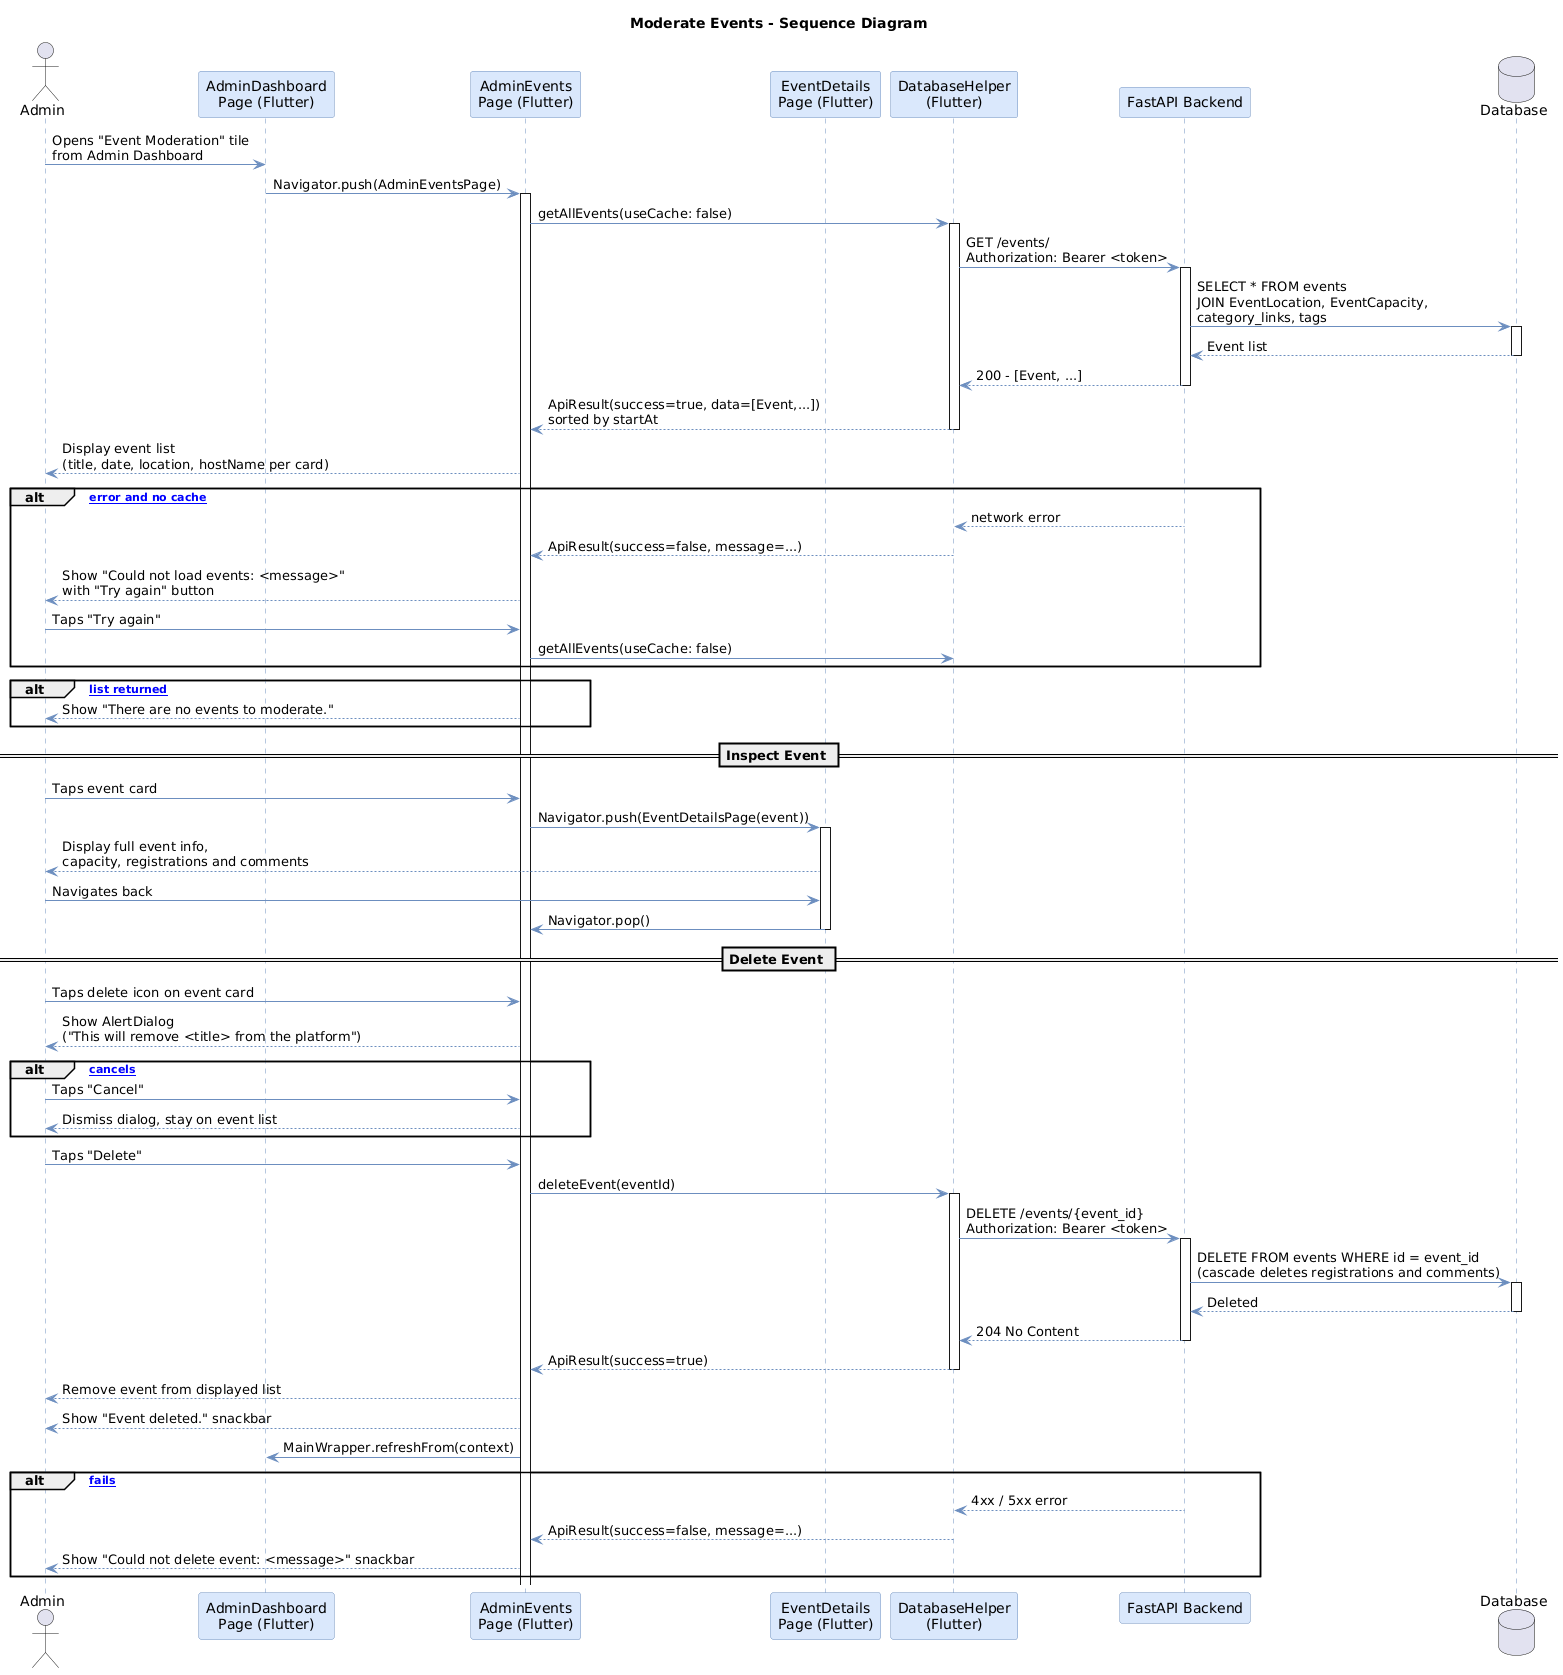

The diagram above was rendered by PlantUML. Its source (embedded in the PNG):
@startuml
title Moderate Events - Sequence Diagram

skinparam sequence {
    ParticipantBackgroundColor #dae8fc
    ParticipantBorderColor #6c8ebf
    ArrowColor #6c8ebf
    LifeLineBorderColor #6c8ebf
    BoxBackgroundColor #f0f6ff
    BoxBorderColor #6c8ebf
}
skinparam shadowing false

actor Admin as admin
participant "AdminDashboard\nPage (Flutter)" as dashboard
participant "AdminEvents\nPage (Flutter)" as page
participant "EventDetails\nPage (Flutter)" as details
participant "DatabaseHelper\n(Flutter)" as db
participant "FastAPI Backend" as api
database "Database" as database

admin -> dashboard : Opens "Event Moderation" tile\nfrom Admin Dashboard
dashboard -> page : Navigator.push(AdminEventsPage)
activate page

page -> db : getAllEvents(useCache: false)
activate db
db -> api : GET /events/\nAuthorization: Bearer <token>
activate api
api -> database : SELECT * FROM events\nJOIN EventLocation, EventCapacity,\ncategory_links, tags
activate database
database --> api : Event list
deactivate database
api --> db : 200 - [Event, ...]
deactivate api
db --> page : ApiResult(success=true, data=[Event,...])\nsorted by startAt
deactivate db

page --> admin : Display event list\n(title, date, location, hostName per card)

alt [Network error and no cache]
    api --> db : network error
    db --> page : ApiResult(success=false, message=...)
    page --> admin : Show "Could not load events: <message>"\nwith "Try again" button
    admin -> page : Taps "Try again"
    page -> db : getAllEvents(useCache: false)
end

alt [Empty list returned]
    page --> admin : Show "There are no events to moderate."
end

== Inspect Event ==

admin -> page : Taps event card
page -> details : Navigator.push(EventDetailsPage(event))
activate details
details --> admin : Display full event info,\ncapacity, registrations and comments
admin -> details : Navigates back
details -> page : Navigator.pop()
deactivate details

== Delete Event ==

admin -> page : Taps delete icon on event card
page --> admin : Show AlertDialog\n("This will remove <title> from the platform")

alt [Admin cancels]
    admin -> page : Taps "Cancel"
    page --> admin : Dismiss dialog, stay on event list
end

admin -> page : Taps "Delete"
page -> db : deleteEvent(eventId)
activate db
db -> api : DELETE /events/{event_id}\nAuthorization: Bearer <token>
activate api
api -> database : DELETE FROM events WHERE id = event_id\n(cascade deletes registrations and comments)
activate database
database --> api : Deleted
deactivate database
api --> db : 204 No Content
deactivate api
db --> page : ApiResult(success=true)
deactivate db

page --> admin : Remove event from displayed list
page --> admin : Show "Event deleted." snackbar
page -> dashboard : MainWrapper.refreshFrom(context)

alt [Delete fails]
    api --> db : 4xx / 5xx error
    db --> page : ApiResult(success=false, message=...)
    page --> admin : Show "Could not delete event: <message>" snackbar
end
@enduml